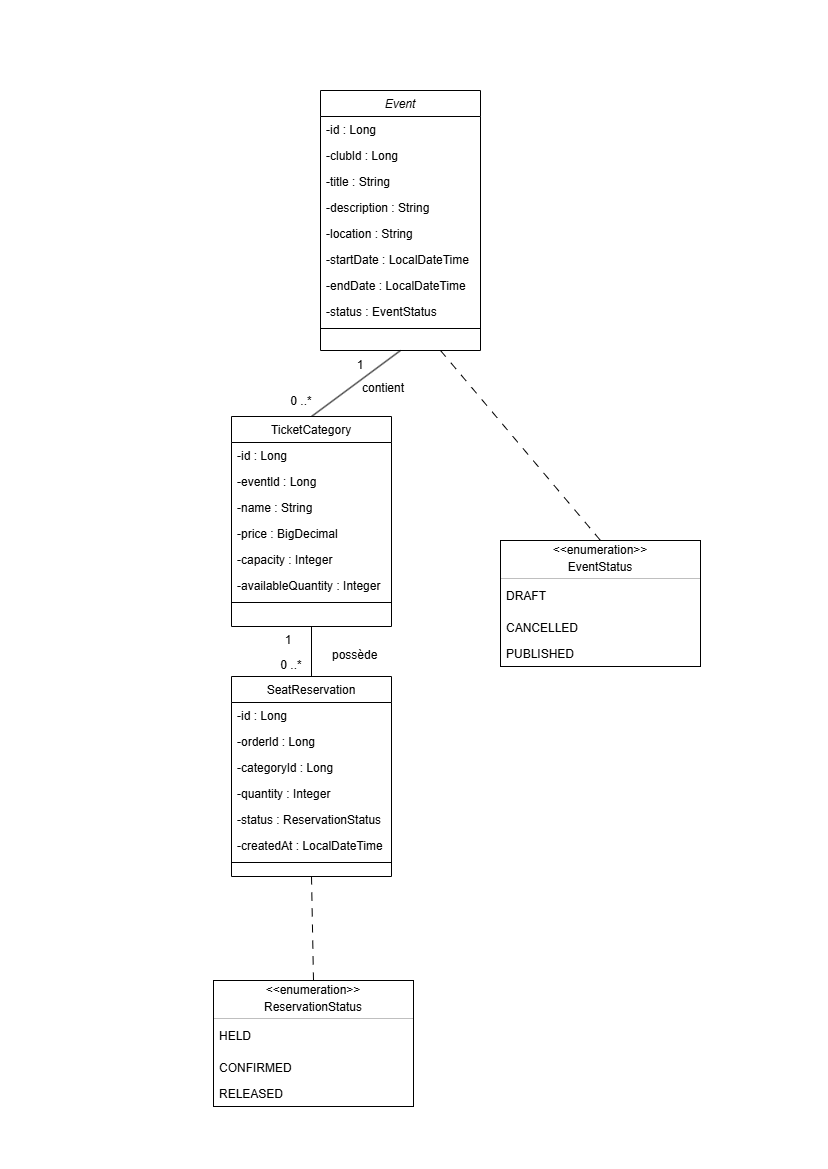

The diagram above was exported from draw.io. Its source (the exported page's mxGraphModel, read from the mxfile embedded in the PNG):
<mxGraphModel dx="1481" dy="817" grid="1" gridSize="10" guides="1" tooltips="1" connect="1" arrows="1" fold="1" page="1" pageScale="1" pageWidth="827" pageHeight="1169" math="0" shadow="0">
  <root>
    <mxCell id="0" />
    <mxCell id="1" parent="0" />
    <mxCell id="M1a4xI66md68a6SCOLV4-1" edge="1" parent="1" source="M1a4xI66md68a6SCOLV4-2" style="rounded=0;orthogonalLoop=1;jettySize=auto;html=1;exitX=0.5;exitY=1;exitDx=0;exitDy=0;entryX=0.5;entryY=0;entryDx=0;entryDy=0;defaultLabelBackgroundColor=page;labelPadding=0 4;endArrow=none;endFill=0;" target="M1a4xI66md68a6SCOLV4-13">
      <mxGeometry relative="1" as="geometry">
        <mxPoint x="411.00000000000045" y="366" as="sourcePoint" />
      </mxGeometry>
    </mxCell>
    <mxCell id="M1a4xI66md68a6SCOLV4-2" parent="1" style="swimlane;fontStyle=2;align=center;verticalAlign=top;childLayout=stackLayout;horizontal=1;startSize=26;horizontalStack=0;resizeParent=1;resizeLast=0;collapsible=1;marginBottom=0;rounded=0;shadow=0;strokeWidth=1;" value="Event" vertex="1">
      <mxGeometry height="260" width="160" x="320" y="90" as="geometry">
        <mxRectangle height="26" width="160" x="230" y="140" as="alternateBounds" />
      </mxGeometry>
    </mxCell>
    <mxCell id="M1a4xI66md68a6SCOLV4-3" parent="M1a4xI66md68a6SCOLV4-2" style="text;align=left;verticalAlign=top;spacingLeft=4;spacingRight=4;overflow=hidden;rotatable=0;points=[[0,0.5],[1,0.5]];portConstraint=eastwest;" value="-id : Long" vertex="1">
      <mxGeometry height="26" width="160" y="26" as="geometry" />
    </mxCell>
    <mxCell id="M1a4xI66md68a6SCOLV4-4" parent="M1a4xI66md68a6SCOLV4-2" style="text;align=left;verticalAlign=top;spacingLeft=4;spacingRight=4;overflow=hidden;rotatable=0;points=[[0,0.5],[1,0.5]];portConstraint=eastwest;rounded=0;shadow=0;html=0;" value="-clubld : Long" vertex="1">
      <mxGeometry height="26" width="160" y="52" as="geometry" />
    </mxCell>
    <mxCell id="M1a4xI66md68a6SCOLV4-5" parent="M1a4xI66md68a6SCOLV4-2" style="text;align=left;verticalAlign=top;spacingLeft=4;spacingRight=4;overflow=hidden;rotatable=0;points=[[0,0.5],[1,0.5]];portConstraint=eastwest;rounded=0;shadow=0;html=0;" value="-title : String" vertex="1">
      <mxGeometry height="26" width="160" y="78" as="geometry" />
    </mxCell>
    <mxCell id="M1a4xI66md68a6SCOLV4-6" parent="M1a4xI66md68a6SCOLV4-2" style="text;align=left;verticalAlign=top;spacingLeft=4;spacingRight=4;overflow=hidden;rotatable=0;points=[[0,0.5],[1,0.5]];portConstraint=eastwest;rounded=0;shadow=0;html=0;" value="-description : String" vertex="1">
      <mxGeometry height="26" width="160" y="104" as="geometry" />
    </mxCell>
    <mxCell id="M1a4xI66md68a6SCOLV4-7" parent="M1a4xI66md68a6SCOLV4-2" style="text;align=left;verticalAlign=top;spacingLeft=4;spacingRight=4;overflow=hidden;rotatable=0;points=[[0,0.5],[1,0.5]];portConstraint=eastwest;rounded=0;shadow=0;html=0;" value="-location : String" vertex="1">
      <mxGeometry height="26" width="160" y="130" as="geometry" />
    </mxCell>
    <mxCell id="M1a4xI66md68a6SCOLV4-8" parent="M1a4xI66md68a6SCOLV4-2" style="text;align=left;verticalAlign=top;spacingLeft=4;spacingRight=4;overflow=hidden;rotatable=0;points=[[0,0.5],[1,0.5]];portConstraint=eastwest;rounded=0;shadow=0;html=0;" value="-startDate : LocalDateTime" vertex="1">
      <mxGeometry height="26" width="160" y="156" as="geometry" />
    </mxCell>
    <mxCell id="M1a4xI66md68a6SCOLV4-9" parent="M1a4xI66md68a6SCOLV4-2" style="text;align=left;verticalAlign=top;spacingLeft=4;spacingRight=4;overflow=hidden;rotatable=0;points=[[0,0.5],[1,0.5]];portConstraint=eastwest;rounded=0;shadow=0;html=0;" value="-endDate : LocalDateTime" vertex="1">
      <mxGeometry height="26" width="160" y="182" as="geometry" />
    </mxCell>
    <mxCell id="M1a4xI66md68a6SCOLV4-10" parent="M1a4xI66md68a6SCOLV4-2" style="text;align=left;verticalAlign=top;spacingLeft=4;spacingRight=4;overflow=hidden;rotatable=0;points=[[0,0.5],[1,0.5]];portConstraint=eastwest;rounded=0;shadow=0;html=0;" value="-status : EventStatus" vertex="1">
      <mxGeometry height="26" width="160" y="208" as="geometry" />
    </mxCell>
    <mxCell id="M1a4xI66md68a6SCOLV4-11" parent="M1a4xI66md68a6SCOLV4-2" style="line;html=1;strokeWidth=1;align=left;verticalAlign=middle;spacingTop=-1;spacingLeft=3;spacingRight=3;rotatable=0;labelPosition=right;points=[];portConstraint=eastwest;" value="" vertex="1">
      <mxGeometry height="8" width="160" y="234" as="geometry" />
    </mxCell>
    <mxCell id="M1a4xI66md68a6SCOLV4-12" edge="1" parent="1" source="M1a4xI66md68a6SCOLV4-13" style="rounded=0;orthogonalLoop=1;jettySize=auto;html=1;exitX=0.5;exitY=1;exitDx=0;exitDy=0;entryX=0.5;entryY=0;entryDx=0;entryDy=0;defaultLabelBackgroundColor=page;labelPadding=0 4;endArrow=none;endFill=0;" target="M1a4xI66md68a6SCOLV4-22">
      <mxGeometry relative="1" as="geometry" />
    </mxCell>
    <mxCell id="M1a4xI66md68a6SCOLV4-13" parent="1" style="swimlane;fontStyle=0;align=center;verticalAlign=top;childLayout=stackLayout;horizontal=1;startSize=26;horizontalStack=0;resizeParent=1;resizeLast=0;collapsible=1;marginBottom=0;rounded=0;shadow=0;strokeWidth=1;" value="TicketCategory" vertex="1">
      <mxGeometry height="210" width="160" x="231" y="416" as="geometry">
        <mxRectangle height="26" width="160" x="130" y="380" as="alternateBounds" />
      </mxGeometry>
    </mxCell>
    <mxCell id="M1a4xI66md68a6SCOLV4-14" parent="M1a4xI66md68a6SCOLV4-13" style="text;align=left;verticalAlign=top;spacingLeft=4;spacingRight=4;overflow=hidden;rotatable=0;points=[[0,0.5],[1,0.5]];portConstraint=eastwest;" value="-id : Long" vertex="1">
      <mxGeometry height="26" width="160" y="26" as="geometry" />
    </mxCell>
    <mxCell id="M1a4xI66md68a6SCOLV4-15" parent="M1a4xI66md68a6SCOLV4-13" style="text;align=left;verticalAlign=top;spacingLeft=4;spacingRight=4;overflow=hidden;rotatable=0;points=[[0,0.5],[1,0.5]];portConstraint=eastwest;fontStyle=0" value="-eventld : Long" vertex="1">
      <mxGeometry height="26" width="160" y="52" as="geometry" />
    </mxCell>
    <mxCell id="M1a4xI66md68a6SCOLV4-16" parent="M1a4xI66md68a6SCOLV4-13" style="text;align=left;verticalAlign=top;spacingLeft=4;spacingRight=4;overflow=hidden;rotatable=0;points=[[0,0.5],[1,0.5]];portConstraint=eastwest;" value="-name : String" vertex="1">
      <mxGeometry height="26" width="160" y="78" as="geometry" />
    </mxCell>
    <mxCell id="M1a4xI66md68a6SCOLV4-17" parent="M1a4xI66md68a6SCOLV4-13" style="text;align=left;verticalAlign=top;spacingLeft=4;spacingRight=4;overflow=hidden;rotatable=0;points=[[0,0.5],[1,0.5]];portConstraint=eastwest;fontStyle=0" value="-price : BigDecimal" vertex="1">
      <mxGeometry height="26" width="160" y="104" as="geometry" />
    </mxCell>
    <mxCell id="M1a4xI66md68a6SCOLV4-18" parent="M1a4xI66md68a6SCOLV4-13" style="text;align=left;verticalAlign=top;spacingLeft=4;spacingRight=4;overflow=hidden;rotatable=0;points=[[0,0.5],[1,0.5]];portConstraint=eastwest;rounded=0;shadow=0;html=0;" value="-capacity : Integer" vertex="1">
      <mxGeometry height="26" width="160" y="130" as="geometry" />
    </mxCell>
    <mxCell id="M1a4xI66md68a6SCOLV4-19" parent="M1a4xI66md68a6SCOLV4-13" style="text;align=left;verticalAlign=top;spacingLeft=4;spacingRight=4;overflow=hidden;rotatable=0;points=[[0,0.5],[1,0.5]];portConstraint=eastwest;rounded=0;shadow=0;html=0;" value="-availableQuantity : Integer" vertex="1">
      <mxGeometry height="26" width="160" y="156" as="geometry" />
    </mxCell>
    <mxCell id="M1a4xI66md68a6SCOLV4-20" parent="M1a4xI66md68a6SCOLV4-13" style="line;html=1;strokeWidth=1;align=left;verticalAlign=middle;spacingTop=-1;spacingLeft=3;spacingRight=3;rotatable=0;labelPosition=right;points=[];portConstraint=eastwest;" value="" vertex="1">
      <mxGeometry height="8" width="160" y="182" as="geometry" />
    </mxCell>
    <mxCell id="M1a4xI66md68a6SCOLV4-21" edge="1" parent="1" source="M1a4xI66md68a6SCOLV4-22" style="rounded=0;orthogonalLoop=1;jettySize=auto;html=1;exitX=0.5;exitY=1;exitDx=0;exitDy=0;entryX=0.5;entryY=0;entryDx=0;entryDy=0;defaultLabelBackgroundColor=page;labelPadding=0 4;flowAnimation=1;endArrow=none;endFill=0;" target="M1a4xI66md68a6SCOLV4-55">
      <mxGeometry relative="1" as="geometry" />
    </mxCell>
    <mxCell id="M1a4xI66md68a6SCOLV4-22" parent="1" style="swimlane;fontStyle=0;align=center;verticalAlign=top;childLayout=stackLayout;horizontal=1;startSize=26;horizontalStack=0;resizeParent=1;resizeLast=0;collapsible=1;marginBottom=0;rounded=0;shadow=0;strokeWidth=1;" value="SeatReservation" vertex="1">
      <mxGeometry height="200" width="160" x="231" y="676" as="geometry">
        <mxRectangle height="26" width="170" x="340" y="380" as="alternateBounds" />
      </mxGeometry>
    </mxCell>
    <mxCell id="M1a4xI66md68a6SCOLV4-23" parent="M1a4xI66md68a6SCOLV4-22" style="text;align=left;verticalAlign=top;spacingLeft=4;spacingRight=4;overflow=hidden;rotatable=0;points=[[0,0.5],[1,0.5]];portConstraint=eastwest;" value="-id : Long" vertex="1">
      <mxGeometry height="26" width="160" y="26" as="geometry" />
    </mxCell>
    <mxCell id="M1a4xI66md68a6SCOLV4-24" parent="M1a4xI66md68a6SCOLV4-22" style="text;align=left;verticalAlign=top;spacingLeft=4;spacingRight=4;overflow=hidden;rotatable=0;points=[[0,0.5],[1,0.5]];portConstraint=eastwest;" value="-orderld : Long" vertex="1">
      <mxGeometry height="26" width="160" y="52" as="geometry" />
    </mxCell>
    <mxCell id="M1a4xI66md68a6SCOLV4-25" parent="M1a4xI66md68a6SCOLV4-22" style="text;align=left;verticalAlign=top;spacingLeft=4;spacingRight=4;overflow=hidden;rotatable=0;points=[[0,0.5],[1,0.5]];portConstraint=eastwest;" value="-categoryld : Long" vertex="1">
      <mxGeometry height="26" width="160" y="78" as="geometry" />
    </mxCell>
    <mxCell id="M1a4xI66md68a6SCOLV4-26" parent="M1a4xI66md68a6SCOLV4-22" style="text;align=left;verticalAlign=top;spacingLeft=4;spacingRight=4;overflow=hidden;rotatable=0;points=[[0,0.5],[1,0.5]];portConstraint=eastwest;" value="-quantity : Integer" vertex="1">
      <mxGeometry height="26" width="160" y="104" as="geometry" />
    </mxCell>
    <mxCell id="M1a4xI66md68a6SCOLV4-27" parent="M1a4xI66md68a6SCOLV4-22" style="text;align=left;verticalAlign=top;spacingLeft=4;spacingRight=4;overflow=hidden;rotatable=0;points=[[0,0.5],[1,0.5]];portConstraint=eastwest;" value="-status : ReservationStatus" vertex="1">
      <mxGeometry height="26" width="160" y="130" as="geometry" />
    </mxCell>
    <mxCell id="M1a4xI66md68a6SCOLV4-28" parent="M1a4xI66md68a6SCOLV4-22" style="text;align=left;verticalAlign=top;spacingLeft=4;spacingRight=4;overflow=hidden;rotatable=0;points=[[0,0.5],[1,0.5]];portConstraint=eastwest;" value="-createdAt : LocalDateTime" vertex="1">
      <mxGeometry height="26" width="160" y="156" as="geometry" />
    </mxCell>
    <mxCell id="M1a4xI66md68a6SCOLV4-29" parent="M1a4xI66md68a6SCOLV4-22" style="line;html=1;strokeWidth=1;align=left;verticalAlign=middle;spacingTop=-1;spacingLeft=3;spacingRight=3;rotatable=0;labelPosition=right;points=[];portConstraint=eastwest;" value="" vertex="1">
      <mxGeometry height="8" width="160" y="182" as="geometry" />
    </mxCell>
    <mxCell id="M1a4xI66md68a6SCOLV4-40" parent="1" style="text;html=1;whiteSpace=wrap;strokeColor=none;fillColor=none;align=center;verticalAlign=middle;rounded=0;" value="contient" vertex="1">
      <mxGeometry height="30" width="60" x="353" y="373" as="geometry" />
    </mxCell>
    <mxCell id="M1a4xI66md68a6SCOLV4-41" parent="1" style="text;html=1;whiteSpace=wrap;strokeColor=none;fillColor=none;align=center;verticalAlign=middle;rounded=0;" value="1" vertex="1">
      <mxGeometry height="30" width="60" x="330" y="350" as="geometry" />
    </mxCell>
    <mxCell id="M1a4xI66md68a6SCOLV4-42" parent="1" style="text;html=1;whiteSpace=wrap;strokeColor=none;fillColor=none;align=center;verticalAlign=middle;rounded=0;" value="0 ..*" vertex="1">
      <mxGeometry height="30" width="60" x="271" y="386" as="geometry" />
    </mxCell>
    <mxCell id="M1a4xI66md68a6SCOLV4-43" parent="1" style="text;whiteSpace=wrap;" value="possède" vertex="1">
      <mxGeometry height="40" width="80" x="330" y="641" as="geometry" />
    </mxCell>
    <mxCell id="M1a4xI66md68a6SCOLV4-44" parent="1" style="text;html=1;whiteSpace=wrap;strokeColor=none;fillColor=none;align=center;verticalAlign=middle;rounded=0;" value="1" vertex="1">
      <mxGeometry height="30" width="60" x="258" y="625" as="geometry" />
    </mxCell>
    <mxCell id="M1a4xI66md68a6SCOLV4-45" parent="1" style="text;html=1;whiteSpace=wrap;strokeColor=none;fillColor=none;align=center;verticalAlign=middle;rounded=0;" value="0 ..*" vertex="1">
      <mxGeometry height="30" width="60" x="261" y="650" as="geometry" />
    </mxCell>
    <mxCell id="M1a4xI66md68a6SCOLV4-46" edge="1" parent="1" source="M1a4xI66md68a6SCOLV4-2" style="rounded=0;orthogonalLoop=1;jettySize=auto;html=1;exitX=0.75;exitY=1;exitDx=0;exitDy=0;entryX=0.5;entryY=0;entryDx=0;entryDy=0;defaultLabelBackgroundColor=page;labelPadding=0 4;endArrow=none;endFill=0;flowAnimation=1;" target="M1a4xI66md68a6SCOLV4-48">
      <mxGeometry relative="1" as="geometry" />
    </mxCell>
    <mxCell id="M1a4xI66md68a6SCOLV4-47" parent="1" style="fontStyle=1;align=center;verticalAlign=middle;childLayout=stackLayout;horizontal=1;horizontalStack=0;resizeParent=1;resizeParentMax=0;resizeLast=0;marginBottom=0;" value="" vertex="1">
      <mxGeometry height="126" width="200" x="500" y="540" as="geometry" />
    </mxCell>
    <mxCell id="M1a4xI66md68a6SCOLV4-48" parent="M1a4xI66md68a6SCOLV4-47" style="html=1;align=center;spacing=0;verticalAlign=middle;strokeColor=none;fillColor=none;whiteSpace=wrap;" value="&amp;lt;&amp;lt;enumeration&amp;gt;&amp;gt;" vertex="1">
      <mxGeometry height="20" width="200" as="geometry" />
    </mxCell>
    <mxCell id="M1a4xI66md68a6SCOLV4-49" parent="M1a4xI66md68a6SCOLV4-47" style="html=1;align=center;spacing=0;verticalAlign=middle;strokeColor=none;fillColor=none;whiteSpace=wrap;fontStyle=1;" value="&lt;span style=&quot;font-weight: 400; white-space: nowrap;&quot;&gt;EventStatus&lt;/span&gt;" vertex="1">
      <mxGeometry height="14" width="200" y="20" as="geometry" />
    </mxCell>
    <mxCell id="M1a4xI66md68a6SCOLV4-50" parent="M1a4xI66md68a6SCOLV4-47" style="line;strokeWidth=0.25;fillColor=none;align=left;verticalAlign=middle;spacingTop=-1;spacingLeft=3;spacingRight=3;rotatable=0;labelPosition=right;points=[];portConstraint=eastwest;labelPerimeter=1;" value="" vertex="1">
      <mxGeometry height="8" width="200" y="34" as="geometry" />
    </mxCell>
    <mxCell id="M1a4xI66md68a6SCOLV4-36" parent="M1a4xI66md68a6SCOLV4-47" style="text;align=left;verticalAlign=top;spacingLeft=4;spacingRight=4;overflow=hidden;rotatable=0;points=[[0,0.5],[1,0.5]];portConstraint=eastwest;" value="DRAFT" vertex="1">
      <mxGeometry height="26" width="200" y="42" as="geometry" />
    </mxCell>
    <mxCell id="M1a4xI66md68a6SCOLV4-53" parent="M1a4xI66md68a6SCOLV4-47" style="html=1;align=left;spacing=0;spacingLeft=8;verticalAlign=middle;strokeColor=none;fillColor=none;whiteSpace=wrap;" value="" vertex="1">
      <mxGeometry height="6" width="200" y="68" as="geometry" />
    </mxCell>
    <mxCell id="M1a4xI66md68a6SCOLV4-38" parent="M1a4xI66md68a6SCOLV4-47" style="text;align=left;verticalAlign=top;spacingLeft=4;spacingRight=4;overflow=hidden;rotatable=0;points=[[0,0.5],[1,0.5]];portConstraint=eastwest;" value="CANCELLED" vertex="1">
      <mxGeometry height="26" width="200" y="74" as="geometry" />
    </mxCell>
    <mxCell id="M1a4xI66md68a6SCOLV4-37" parent="M1a4xI66md68a6SCOLV4-47" style="text;align=left;verticalAlign=top;spacingLeft=4;spacingRight=4;overflow=hidden;rotatable=0;points=[[0,0.5],[1,0.5]];portConstraint=eastwest;" value="PUBLISHED" vertex="1">
      <mxGeometry height="26" width="200" y="100" as="geometry" />
    </mxCell>
    <mxCell id="M1a4xI66md68a6SCOLV4-54" parent="1" style="fontStyle=1;align=center;verticalAlign=middle;childLayout=stackLayout;horizontal=1;horizontalStack=0;resizeParent=1;resizeParentMax=0;resizeLast=0;marginBottom=0;" value="" vertex="1">
      <mxGeometry height="126" width="200" x="213" y="980" as="geometry" />
    </mxCell>
    <mxCell id="M1a4xI66md68a6SCOLV4-55" parent="M1a4xI66md68a6SCOLV4-54" style="html=1;align=center;spacing=0;verticalAlign=middle;strokeColor=none;fillColor=none;whiteSpace=wrap;" value="&amp;lt;&amp;lt;enumeration&amp;gt;&amp;gt;" vertex="1">
      <mxGeometry height="20" width="200" as="geometry" />
    </mxCell>
    <mxCell id="M1a4xI66md68a6SCOLV4-56" parent="M1a4xI66md68a6SCOLV4-54" style="html=1;align=center;spacing=0;verticalAlign=middle;strokeColor=none;fillColor=none;whiteSpace=wrap;fontStyle=1;" value="&lt;span style=&quot;font-weight: 400; white-space: nowrap;&quot;&gt;ReservationStatus&lt;/span&gt;" vertex="1">
      <mxGeometry height="14" width="200" y="20" as="geometry" />
    </mxCell>
    <mxCell id="M1a4xI66md68a6SCOLV4-57" parent="M1a4xI66md68a6SCOLV4-54" style="line;strokeWidth=0.25;fillColor=none;align=left;verticalAlign=middle;spacingTop=-1;spacingLeft=3;spacingRight=3;rotatable=0;labelPosition=right;points=[];portConstraint=eastwest;labelPerimeter=1;" value="" vertex="1">
      <mxGeometry height="8" width="200" y="34" as="geometry" />
    </mxCell>
    <mxCell id="M1a4xI66md68a6SCOLV4-58" parent="M1a4xI66md68a6SCOLV4-54" style="text;align=left;verticalAlign=top;spacingLeft=4;spacingRight=4;overflow=hidden;rotatable=0;points=[[0,0.5],[1,0.5]];portConstraint=eastwest;" value="HELD" vertex="1">
      <mxGeometry height="26" width="200" y="42" as="geometry" />
    </mxCell>
    <mxCell id="M1a4xI66md68a6SCOLV4-59" parent="M1a4xI66md68a6SCOLV4-54" style="html=1;align=left;spacing=0;spacingLeft=8;verticalAlign=middle;strokeColor=none;fillColor=none;whiteSpace=wrap;" value="" vertex="1">
      <mxGeometry height="6" width="200" y="68" as="geometry" />
    </mxCell>
    <mxCell id="M1a4xI66md68a6SCOLV4-60" parent="M1a4xI66md68a6SCOLV4-54" style="text;align=left;verticalAlign=top;spacingLeft=4;spacingRight=4;overflow=hidden;rotatable=0;points=[[0,0.5],[1,0.5]];portConstraint=eastwest;" value="CONFIRMED" vertex="1">
      <mxGeometry height="26" width="200" y="74" as="geometry" />
    </mxCell>
    <mxCell id="M1a4xI66md68a6SCOLV4-61" parent="M1a4xI66md68a6SCOLV4-54" style="text;align=left;verticalAlign=top;spacingLeft=4;spacingRight=4;overflow=hidden;rotatable=0;points=[[0,0.5],[1,0.5]];portConstraint=eastwest;" value="RELEASED" vertex="1">
      <mxGeometry height="26" width="200" y="100" as="geometry" />
    </mxCell>
  </root>
</mxGraphModel>